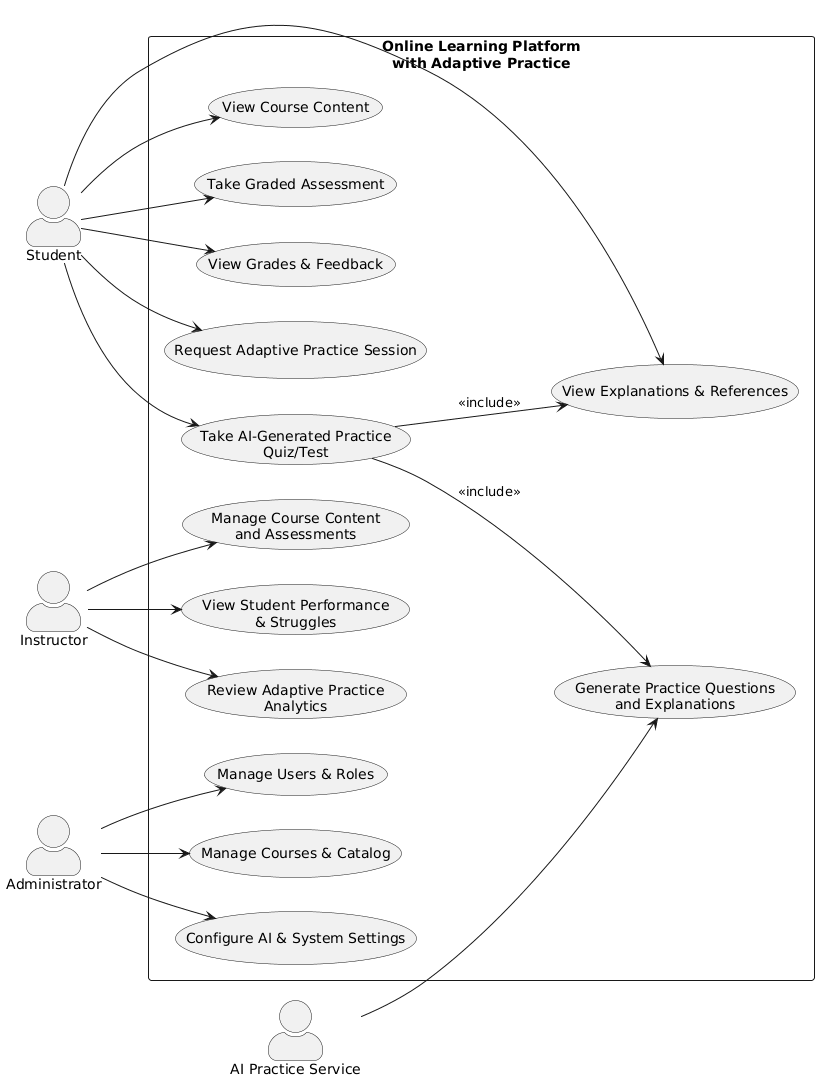

The diagram above was rendered by PlantUML. Its source (embedded in the PNG):
@startuml
left to right direction
skinparam packageStyle rectangle
skinparam actorStyle awesome

actor "Student" as Student
actor "Instructor" as Instructor
actor "Administrator" as Admin
actor "AI Practice Service" as AIService

rectangle "Online Learning Platform\nwith Adaptive Practice" as System {

  (View Course Content) as UC_ViewContent
  (Take Graded Assessment) as UC_TakeAssessment
  (View Grades & Feedback) as UC_ViewGrades

  (Request Adaptive Practice Session) as UC_RequestPractice
  (Take AI-Generated Practice\nQuiz/Test) as UC_TakePractice
  (View Explanations & References) as UC_ViewExplanations

  (Manage Course Content\nand Assessments) as UC_ManageContent
  (View Student Performance\n& Struggles) as UC_ViewPerformance
  (Review Adaptive Practice\nAnalytics) as UC_ViewAdaptiveAnalytics

  (Manage Users & Roles) as UC_ManageUsers
  (Manage Courses & Catalog) as UC_ManageCourses
  (Configure AI & System Settings) as UC_ConfigAI

  (Generate Practice Questions\nand Explanations) as UC_GeneratePractice
}

' Student interactions
Student --> UC_ViewContent
Student --> UC_TakeAssessment
Student --> UC_ViewGrades
Student --> UC_RequestPractice
Student --> UC_TakePractice
Student --> UC_ViewExplanations

' Instructor interactions
Instructor --> UC_ManageContent
Instructor --> UC_ViewPerformance
Instructor --> UC_ViewAdaptiveAnalytics

' Administrator interactions
Admin --> UC_ManageUsers
Admin --> UC_ManageCourses
Admin --> UC_ConfigAI

' System to external AI service
UC_TakePractice --> UC_GeneratePractice : <<include>>
AIService --> UC_GeneratePractice

' Internal relationship: explanations shown after practice
UC_TakePractice --> UC_ViewExplanations : <<include>>
@enduml